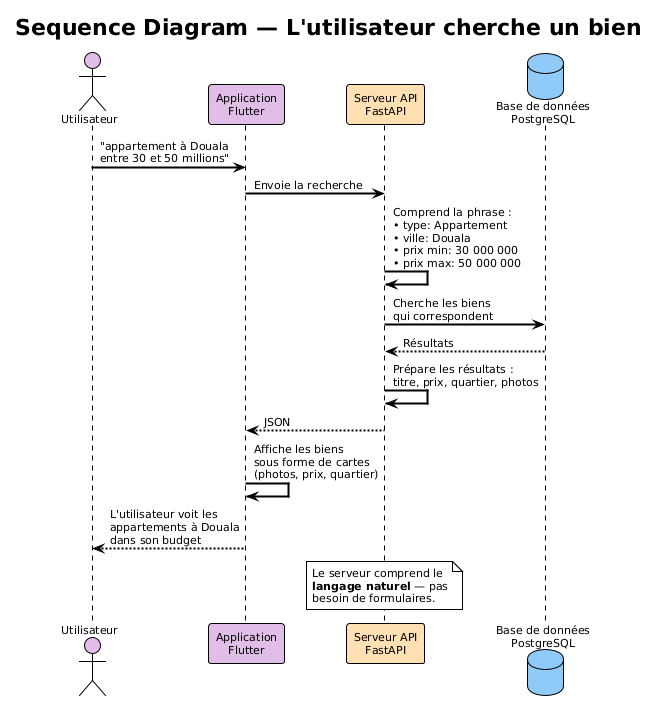

The diagram above was rendered by PlantUML. Its source (embedded in the PNG):
@startuml Sequence Recherche
!theme plain
skinparam backgroundColor white
skinparam defaultFontName "Segoe UI"
skinparam defaultFontSize 11
skinparam sequenceArrowThickness 2
skinparam participantBackgroundColor #FAFAFA

title Sequence Diagram — L'utilisateur cherche un bien

actor "Utilisateur" as USR #E1BEE7
participant "Application\nFlutter" as APP #E1BEE7
participant "Serveur API\nFastAPI" as SRV #FFE0B2
database "Base de données\nPostgreSQL" as DB #90CAF9

USR -> APP : "appartement à Douala\nentre 30 et 50 millions"
APP -> SRV : Envoie la recherche
SRV -> SRV : Comprend la phrase :\n• type: Appartement\n• ville: Douala\n• prix min: 30 000 000\n• prix max: 50 000 000
SRV -> DB : Cherche les biens\nqui correspondent
DB --> SRV : Résultats
SRV -> SRV : Prépare les résultats :\ntitre, prix, quartier, photos
SRV --> APP : JSON
APP -> APP : Affiche les biens\nsous forme de cartes\n(photos, prix, quartier)
APP --> USR : L'utilisateur voit les\nappartements à Douala\ndans son budget

note over SRV
  Le serveur comprend le
  **langage naturel** — pas
  besoin de formulaires.
end note

@enduml